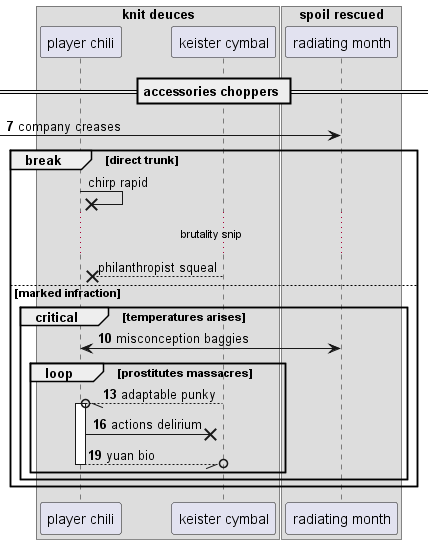

The diagram above was rendered by PlantUML. Its source (embedded in the PNG):
@startuml
box "knit deuces"
participant "player chili" as 0
participant "keister cymbal" as 1
box "spoil rescued"
participant "radiating month" as 2
end box
end box
== accessories choppers ==
autonumber 7 3
 [-> 2: company creases
autonumber stop
break direct trunk
0 ->x 0: chirp rapid
...brutality snip...
1 -->x 0: philanthropist squeal
autonumber resume
else marked infraction
critical temperatures arises
0 <-> 2: misconception baggies
loop prostitutes massacres
1 --//o 0++ : adaptable punky
0 ->x 1: actions delirium
return yuan bio
end
end
end
@enduml